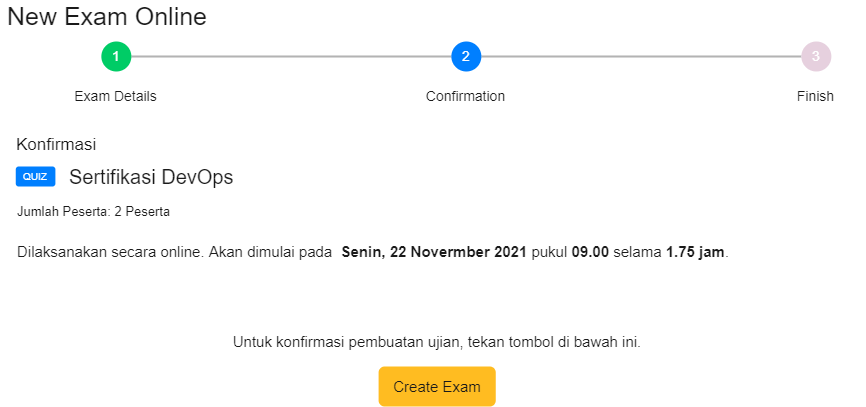

The diagram above was exported from draw.io. Its source (the exported page's mxGraphModel, read from the mxfile embedded in the PNG):
<mxGraphModel dx="1707" dy="-1290" grid="1" gridSize="10" guides="1" tooltips="1" connect="1" arrows="1" fold="1" page="1" pageScale="1" pageWidth="850" pageHeight="1100" math="0" shadow="0">
  <root>
    <mxCell id="0" />
    <mxCell id="1" parent="0" />
    <mxCell id="2" value="&lt;font style=&quot;font-size: 25px&quot; color=&quot;#1a1a1a&quot;&gt;New Exam Online&lt;/font&gt;" style="text;html=1;strokeColor=none;fillColor=none;align=center;verticalAlign=middle;whiteSpace=wrap;rounded=0;fontColor=#FFFFFF;" vertex="1" parent="1">
      <mxGeometry x="468.9399999999998" y="3844.2" width="213.9" height="30" as="geometry" />
    </mxCell>
    <mxCell id="3" value="" style="group;strokeColor=none;" vertex="1" connectable="0" parent="1">
      <mxGeometry x="536.3599999999999" y="3885" width="797" height="70" as="geometry" />
    </mxCell>
    <mxCell id="4" style="edgeStyle=orthogonalEdgeStyle;rounded=0;orthogonalLoop=1;jettySize=auto;html=1;exitX=1;exitY=0.5;exitDx=0;exitDy=0;entryX=0;entryY=0.5;entryDx=0;entryDy=0;endArrow=none;endFill=0;strokeColor=#B3B3B3;strokeWidth=2;" edge="1" parent="3" source="5" target="7">
      <mxGeometry relative="1" as="geometry" />
    </mxCell>
    <mxCell id="5" value="&lt;font style=&quot;font-size: 14px&quot;&gt;1&lt;/font&gt;" style="ellipse;whiteSpace=wrap;html=1;aspect=fixed;fontSize=9;fontColor=#FFFFFF;fillColor=#00CC66;align=center;verticalAlign=middle;strokeColor=none;" vertex="1" parent="3">
      <mxGeometry x="33.5" width="30" height="30" as="geometry" />
    </mxCell>
    <mxCell id="6" style="edgeStyle=orthogonalEdgeStyle;rounded=0;orthogonalLoop=1;jettySize=auto;html=1;exitX=1;exitY=0.5;exitDx=0;exitDy=0;entryX=0;entryY=0.5;entryDx=0;entryDy=0;endArrow=none;endFill=0;strokeColor=#B3B3B3;strokeWidth=2;" edge="1" parent="3" source="7" target="9">
      <mxGeometry relative="1" as="geometry" />
    </mxCell>
    <mxCell id="7" value="&lt;font style=&quot;font-size: 14px&quot;&gt;2&lt;/font&gt;" style="ellipse;whiteSpace=wrap;html=1;aspect=fixed;fontSize=9;fontColor=#FFFFFF;fillColor=#007FFF;align=center;verticalAlign=middle;strokeColor=none;" vertex="1" parent="3">
      <mxGeometry x="383.5" width="30" height="30" as="geometry" />
    </mxCell>
    <mxCell id="8" style="edgeStyle=orthogonalEdgeStyle;rounded=0;orthogonalLoop=1;jettySize=auto;html=1;entryX=0;entryY=0.5;entryDx=0;entryDy=0;fontSize=14;fontColor=#FFFFFF;strokeColor=none;endArrow=none;endFill=0;strokeWidth=2;targetPerimeterSpacing=0;sourcePerimeterSpacing=0;startSize=6;endSize=6;" edge="1" parent="3" source="5" target="7">
      <mxGeometry relative="1" as="geometry" />
    </mxCell>
    <mxCell id="9" value="&lt;font style=&quot;font-size: 14px&quot;&gt;3&lt;/font&gt;" style="ellipse;whiteSpace=wrap;html=1;aspect=fixed;fontSize=9;fontColor=#FFFFFF;fillColor=#E6D0DE;align=center;verticalAlign=middle;strokeColor=none;" vertex="1" parent="3">
      <mxGeometry x="733.5" width="30" height="30" as="geometry" />
    </mxCell>
    <mxCell id="10" style="edgeStyle=orthogonalEdgeStyle;rounded=0;orthogonalLoop=1;jettySize=auto;html=1;exitX=1;exitY=0.5;exitDx=0;exitDy=0;entryX=0;entryY=0.5;entryDx=0;entryDy=0;fontSize=14;fontColor=#FFFFFF;strokeColor=none;endArrow=none;endFill=0;strokeWidth=2;targetPerimeterSpacing=0;sourcePerimeterSpacing=6;" edge="1" parent="3" source="7" target="9">
      <mxGeometry relative="1" as="geometry" />
    </mxCell>
    <mxCell id="11" value="&lt;font color=&quot;#1a1a1a&quot;&gt;Exam Details&lt;/font&gt;" style="text;html=1;strokeColor=none;fillColor=none;align=center;verticalAlign=middle;whiteSpace=wrap;rounded=0;fontSize=14;fontColor=#FFFFFF;" vertex="1" parent="3">
      <mxGeometry y="40" width="97" height="30" as="geometry" />
    </mxCell>
    <mxCell id="12" value="&lt;font color=&quot;#1a1a1a&quot;&gt;Confirmation&lt;/font&gt;" style="text;html=1;strokeColor=none;fillColor=none;align=center;verticalAlign=middle;whiteSpace=wrap;rounded=0;fontSize=14;fontColor=#FFFFFF;" vertex="1" parent="3">
      <mxGeometry x="350" y="40" width="97" height="30" as="geometry" />
    </mxCell>
    <mxCell id="13" value="&lt;font color=&quot;#1a1a1a&quot;&gt;Finish&lt;/font&gt;" style="text;html=1;strokeColor=none;fillColor=none;align=center;verticalAlign=middle;whiteSpace=wrap;rounded=0;fontSize=14;fontColor=#FFFFFF;" vertex="1" parent="3">
      <mxGeometry x="700" y="40" width="97" height="30" as="geometry" />
    </mxCell>
    <mxCell id="14" value="&lt;font style=&quot;font-size: 17px;&quot; color=&quot;#1a1a1a&quot;&gt;Konfirmasi&lt;/font&gt;" style="text;html=1;strokeColor=none;fillColor=none;align=left;verticalAlign=middle;whiteSpace=wrap;rounded=0;fontColor=#FFFFFF;fontSize=17;" vertex="1" parent="1">
      <mxGeometry x="482.8399999999998" y="3974" width="213.9" height="30" as="geometry" />
    </mxCell>
    <mxCell id="15" value="&lt;font style=&quot;font-size: 10px;&quot;&gt;QUIZ&lt;/font&gt;" style="rounded=1;whiteSpace=wrap;html=1;fontSize=10;fontColor=#FFFFFF;fillColor=#007FFF;align=center;strokeColor=none;" vertex="1" parent="1">
      <mxGeometry x="484.26" y="4010" width="39.64" height="20" as="geometry" />
    </mxCell>
    <mxCell id="16" value="&lt;font style=&quot;font-size: 20px&quot; color=&quot;#1a1a1a&quot;&gt;Sertifikasi DevOps&lt;/font&gt;" style="text;html=1;strokeColor=none;fillColor=none;align=left;verticalAlign=middle;whiteSpace=wrap;rounded=0;fontColor=#FFFFFF;" vertex="1" parent="1">
      <mxGeometry x="536.3599999999998" y="4005" width="213.9" height="30" as="geometry" />
    </mxCell>
    <mxCell id="17" value="&lt;font style=&quot;font-size: 13px&quot; color=&quot;#1a1a1a&quot;&gt;Jumlah Peserta: 2 Peserta&lt;/font&gt;" style="text;html=1;strokeColor=none;fillColor=none;align=left;verticalAlign=middle;whiteSpace=wrap;rounded=0;fontColor=#FFFFFF;fontSize=13;" vertex="1" parent="1">
      <mxGeometry x="484.2599999999998" y="4040" width="213.9" height="30" as="geometry" />
    </mxCell>
    <mxCell id="18" value="&lt;font style=&quot;font-size: 15px;&quot; color=&quot;#1a1a1a&quot;&gt;Dilaksanakan secara online. Akan dimulai pada&amp;nbsp; &lt;b style=&quot;font-size: 15px;&quot;&gt;Senin, 22 Novermber 2021 &lt;/b&gt;pukul &lt;b style=&quot;font-size: 15px;&quot;&gt;09.00 &lt;/b&gt;selama &lt;b style=&quot;font-size: 15px;&quot;&gt;1.75 jam&lt;/b&gt;.&lt;/font&gt;" style="text;html=1;strokeColor=none;fillColor=none;align=left;verticalAlign=middle;whiteSpace=wrap;rounded=0;fontColor=#FFFFFF;fontSize=15;" vertex="1" parent="1">
      <mxGeometry x="483.9" y="4080" width="723.24" height="30" as="geometry" />
    </mxCell>
    <mxCell id="19" value="&lt;font color=&quot;#1a1a1a&quot;&gt;Untuk konfirmasi pembuatan ujian, tekan tombol di bawah ini.&lt;/font&gt;" style="text;html=1;strokeColor=none;fillColor=none;align=center;verticalAlign=middle;whiteSpace=wrap;rounded=0;fontColor=#FFFFFF;fontSize=15;" vertex="1" parent="1">
      <mxGeometry x="621.6800000000001" y="4170" width="568" height="30" as="geometry" />
    </mxCell>
    <mxCell id="20" value="" style="rounded=1;whiteSpace=wrap;html=1;labelBackgroundColor=#FFFFFF;fontColor=#BFB5C4;strokeColor=none;fillColor=#FFBC21;" vertex="1" parent="1">
      <mxGeometry x="847.11" y="4210" width="117.14" height="40" as="geometry" />
    </mxCell>
    <mxCell id="21" value="&lt;font color=&quot;#1a1a1a&quot;&gt;Create Exam&lt;/font&gt;" style="text;html=1;strokeColor=none;fillColor=none;align=center;verticalAlign=middle;whiteSpace=wrap;rounded=0;labelBackgroundColor=none;fontColor=#FFFFFF;fontSize=15;" vertex="1" parent="1">
      <mxGeometry x="858.88" y="4212.5" width="93.61" height="35" as="geometry" />
    </mxCell>
  </root>
</mxGraphModel>